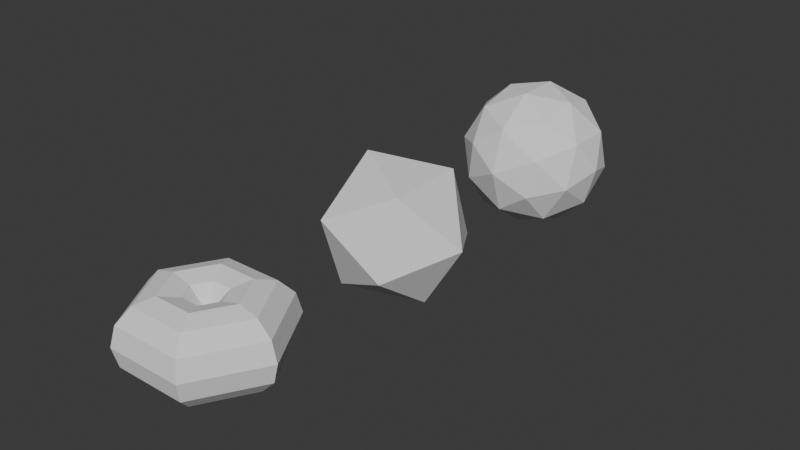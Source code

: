 # Source: viruses.blend  (saved by Blender 4.3.34; exported with 4.5.12 LTS)
import bpy
from mathutils import Matrix  # noqa: F401  (used for matrix-valued properties, if any)

bpy.ops.wm.read_factory_settings(use_empty=True)
scene = bpy.context.scene
scene.name = 'Scene'

# ---- collections
col_collection = bpy.data.collections.new('Collection'); scene.collection.children.link(col_collection)

# ---- world
world_world = bpy.data.worlds.new('World'); scene.world = world_world
world_world.use_nodes = True; world_world.node_tree.nodes.clear()
_N = world_world.node_tree.nodes; _L = world_world.node_tree.links
n0 = _N.new('ShaderNodeOutputWorld'); n0.name = 'World Output'; n0.location = (300, 300)
n1 = _N.new('ShaderNodeBackground'); n1.name = 'Background'; n1.location = (10, 300)
n1.inputs[0].default_value = (0.05088, 0.05088, 0.05088, 1.0)
_L.new(n1.outputs[0], n0.inputs[0])
n0.is_active_output = True
world_world.color = (0.05088, 0.05088, 0.05088)
world_world.sun_shadow_jitter_overblur = 0.0

# ---- meshes
me_ico_sphere_x1 = bpy.data.meshes.new('ico_sphere_x1')
me_ico_sphere_x1.from_pydata([(-1.0, 0.0, 4.371e-08), (-0.4472, -0.5257, -0.7236), (-0.4472, -0.8506, 0.2764), (-0.4472, 0.0, 0.8944), (-0.4472, 0.8506, 0.2764), (-0.4472, 0.5257, -0.7236), (0.4472, -0.8506, -0.2764), (0.4472, -0.5257, 0.7236), (0.4472, 0.5257, 0.7236), (0.4472, 0.8506, -0.2764), (0.4472, 0.0, -0.8944), (1.0, 0.0, -4.371e-08)], [], [(0, 1, 2), (1, 0, 5), (0, 2, 3), (0, 3, 4), (0, 4, 5), (1, 5, 10), (2, 1, 6), (3, 2, 7), (4, 3, 8), (5, 4, 9), (1, 10, 6), (2, 6, 7), (3, 7, 8), (4, 8, 9), (5, 9, 10), (6, 10, 11), (7, 6, 11), (8, 7, 11), (9, 8, 11), (10, 9, 11)])
_uv = me_ico_sphere_x1.uv_layers.new(name='UV 贴图')
_uv.uv.foreach_set('vector', [0.1818, 0.0, 0.2727, 0.1575, 0.09091, 0.1575, 0.2727, 0.1575, 0.3636, 0.0, 0.4545, 0.1575, 0.9091, 0.0, 1.0, 0.1575, 0.8182, 0.1575, 0.7273, 0.0, 0.8182, 0.1575, 0.6364, 0.1575, 0.5455, 0.0, 0.6364, 0.1575, 0.4545, 0.1575, 0.2727, 0.1575, 0.4545, 0.1575, 0.3636, 0.3149, 0.09091, 0.1575, 0.2727, 0.1575, 0.1818, 0.3149, 0.8182, 0.1575, 1.0, 0.1575, 0.9091, 0.3149, 0.6364, 0.1575, 0.8182, 0.1575, 0.7273, 0.3149, 0.4545, 0.1575, 0.6364, 0.1575, 0.5455, 0.3149, 0.2727, 0.1575, 0.3636, 0.3149, 0.1818, 0.3149, 0.09091, 0.1575, 0.1818, 0.3149, 0.0, 0.3149, 0.8182, 0.1575, 0.9091, 0.3149, 0.7273, 0.3149, 0.6364, 0.1575, 0.7273, 0.3149, 0.5455, 0.3149, 0.4545, 0.1575, 0.5455, 0.3149, 0.3636, 0.3149, 0.1818, 0.3149, 0.3636, 0.3149, 0.2727, 0.4724, 0.0, 0.3149, 0.1818, 0.3149, 0.09091, 0.4724, 0.7273, 0.3149, 0.9091, 0.3149, 0.8182, 0.4724, 0.5455, 0.3149, 0.7273, 0.3149, 0.6364, 0.4724, 0.3636, 0.3149, 0.5455, 0.3149, 0.4545, 0.4724])
me_ico_sphere_x1.update()
me_ico_sphere_x2 = bpy.data.meshes.new('ico_sphere_x2')
me_ico_sphere_x2.from_pydata([(-1.0, 0.0, 4.371e-08), (-0.4472, -0.5257, -0.7236), (-0.4472, -0.8506, 0.2764), (-0.4472, 0.0, 0.8944), (-0.4472, 0.8506, 0.2764), (-0.4472, 0.5257, -0.7236), (0.4472, -0.8506, -0.2764), (0.4472, -0.5257, 0.7236), (0.4472, 0.5257, 0.7236), (0.4472, 0.8506, -0.2764), (0.4472, 0.0, -0.8944), (1.0, 0.0, -4.371e-08), (-0.8507, -0.5, 0.1625), (-0.8507, -0.309, -0.4253), (-0.5257, -0.809, -0.2629), (-0.5257, 0.0, -0.8506), (-0.8507, 0.309, -0.4253), (-0.8507, 0.0, 0.5257), (-0.5257, -0.5, 0.6882), (-0.8507, 0.5, 0.1625), (-0.5257, 0.5, 0.6882), (-0.5257, 0.809, -0.2629), (-4.157e-08, -0.309, -0.9511), (-4.157e-08, 0.309, -0.9511), (0.0, -1.0, 0.0), (-2.569e-08, -0.809, -0.5878), (4.157e-08, -0.309, 0.9511), (2.569e-08, -0.809, 0.5878), (2.569e-08, 0.809, 0.5878), (4.157e-08, 0.309, 0.9511), (-2.569e-08, 0.809, -0.5878), (0.0, 1.0, 0.0), (0.5257, -0.5, -0.6882), (0.5257, -0.809, 0.2629), (0.5257, 0.0, 0.8506), (0.5257, 0.809, 0.2629), (0.5257, 0.5, -0.6882), (0.8507, -0.5, -0.1625), (0.8507, 0.0, -0.5257), (0.8507, -0.309, 0.4253), (0.8507, 0.309, 0.4253), (0.8507, 0.5, -0.1625)], [], [(0, 13, 12), (1, 13, 15), (0, 12, 17), (0, 17, 19), (0, 19, 16), (1, 15, 22), (2, 14, 24), (3, 18, 26), (4, 20, 28), (5, 21, 30), (1, 22, 25), (2, 24, 27), (3, 26, 29), (4, 28, 31), (5, 30, 23), (6, 32, 37), (7, 33, 39), (8, 34, 40), (9, 35, 41), (10, 36, 38), (38, 41, 11), (38, 36, 41), (36, 9, 41), (41, 40, 11), (41, 35, 40), (35, 8, 40), (40, 39, 11), (40, 34, 39), (34, 7, 39), (39, 37, 11), (39, 33, 37), (33, 6, 37), (37, 38, 11), (37, 32, 38), (32, 10, 38), (23, 36, 10), (23, 30, 36), (30, 9, 36), (31, 35, 9), (31, 28, 35), (28, 8, 35), (29, 34, 8), (29, 26, 34), (26, 7, 34), (27, 33, 7), (27, 24, 33), (24, 6, 33), (25, 32, 6), (25, 22, 32), (22, 10, 32), (30, 31, 9), (30, 21, 31), (21, 4, 31), (28, 29, 8), (28, 20, 29), (20, 3, 29), (26, 27, 7), (26, 18, 27), (18, 2, 27), (24, 25, 6), (24, 14, 25), (14, 1, 25), (22, 23, 10), (22, 15, 23), (15, 5, 23), (16, 21, 5), (16, 19, 21), (19, 4, 21), (19, 20, 4), (19, 17, 20), (17, 3, 20), (17, 18, 3), (17, 12, 18), (12, 2, 18), (15, 16, 5), (15, 13, 16), (13, 0, 16), (12, 14, 2), (12, 13, 14), (13, 1, 14)])
_uv = me_ico_sphere_x2.uv_layers.new(name='UV 贴图')
_uv.uv.foreach_set('vector', [0.1818, 0.0, 0.2273, 0.07873, 0.1364, 0.07873, 0.2727, 0.1575, 0.3182, 0.07873, 0.3636, 0.1575, 0.9091, 0.0, 0.9545, 0.07873, 0.8636, 0.07873, 0.7273, 0.0, 0.7727, 0.07873, 0.6818, 0.07873, 0.5455, 0.0, 0.5909, 0.07873, 0.5, 0.07873, 0.2727, 0.1575, 0.3636, 0.1575, 0.3182, 0.2362, 0.09091, 0.1575, 0.1818, 0.1575, 0.1364, 0.2362, 0.8182, 0.1575, 0.9091, 0.1575, 0.8636, 0.2362, 0.6364, 0.1575, 0.7273, 0.1575, 0.6818, 0.2362, 0.4545, 0.1575, 0.5455, 0.1575, 0.5, 0.2362, 0.2727, 0.1575, 0.3182, 0.2362, 0.2273, 0.2362, 0.09091, 0.1575, 0.1364, 0.2362, 0.04546, 0.2362, 0.8182, 0.1575, 0.8636, 0.2362, 0.7727, 0.2362, 0.6364, 0.1575, 0.6818, 0.2362, 0.5909, 0.2362, 0.4545, 0.1575, 0.5, 0.2362, 0.4091, 0.2362, 0.1818, 0.3149, 0.2727, 0.3149, 0.2273, 0.3937, 0.0, 0.3149, 0.09091, 0.3149, 0.04546, 0.3937, 0.7273, 0.3149, 0.8182, 0.3149, 0.7727, 0.3937, 0.5455, 0.3149, 0.6364, 0.3149, 0.5909, 0.3937, 0.3636, 0.3149, 0.4545, 0.3149, 0.4091, 0.3937, 0.4091, 0.3937, 0.5, 0.3937, 0.4545, 0.4724, 0.4091, 0.3937, 0.4545, 0.3149, 0.5, 0.3937, 0.4545, 0.3149, 0.5455, 0.3149, 0.5, 0.3937, 0.5909, 0.3937, 0.6818, 0.3937, 0.6364, 0.4724, 0.5909, 0.3937, 0.6364, 0.3149, 0.6818, 0.3937, 0.6364, 0.3149, 0.7273, 0.3149, 0.6818, 0.3937, 0.7727, 0.3937, 0.8636, 0.3937, 0.8182, 0.4724, 0.7727, 0.3937, 0.8182, 0.3149, 0.8636, 0.3937, 0.8182, 0.3149, 0.9091, 0.3149, 0.8636, 0.3937, 0.04546, 0.3937, 0.1364, 0.3937, 0.09091, 0.4724, 0.04546, 0.3937, 0.09091, 0.3149, 0.1364, 0.3937, 0.09091, 0.3149, 0.1818, 0.3149, 0.1364, 0.3937, 0.2273, 0.3937, 0.3182, 0.3937, 0.2727, 0.4724, 0.2273, 0.3937, 0.2727, 0.3149, 0.3182, 0.3937, 0.2727, 0.3149, 0.3636, 0.3149, 0.3182, 0.3937, 0.4091, 0.2362, 0.4545, 0.3149, 0.3636, 0.3149, 0.4091, 0.2362, 0.5, 0.2362, 0.4545, 0.3149, 0.5, 0.2362, 0.5455, 0.3149, 0.4545, 0.3149, 0.5909, 0.2362, 0.6364, 0.3149, 0.5455, 0.3149, 0.5909, 0.2362, 0.6818, 0.2362, 0.6364, 0.3149, 0.6818, 0.2362, 0.7273, 0.3149, 0.6364, 0.3149, 0.7727, 0.2362, 0.8182, 0.3149, 0.7273, 0.3149, 0.7727, 0.2362, 0.8636, 0.2362, 0.8182, 0.3149, 0.8636, 0.2362, 0.9091, 0.3149, 0.8182, 0.3149, 0.04546, 0.2362, 0.09091, 0.3149, 0.0, 0.3149, 0.04546, 0.2362, 0.1364, 0.2362, 0.09091, 0.3149, 0.1364, 0.2362, 0.1818, 0.3149, 0.09091, 0.3149, 0.2273, 0.2362, 0.2727, 0.3149, 0.1818, 0.3149, 0.2273, 0.2362, 0.3182, 0.2362, 0.2727, 0.3149, 0.3182, 0.2362, 0.3636, 0.3149, 0.2727, 0.3149, 0.5, 0.2362, 0.5909, 0.2362, 0.5455, 0.3149, 0.5, 0.2362, 0.5455, 0.1575, 0.5909, 0.2362, 0.5455, 0.1575, 0.6364, 0.1575, 0.5909, 0.2362, 0.6818, 0.2362, 0.7727, 0.2362, 0.7273, 0.3149, 0.6818, 0.2362, 0.7273, 0.1575, 0.7727, 0.2362, 0.7273, 0.1575, 0.8182, 0.1575, 0.7727, 0.2362, 0.8636, 0.2362, 0.9545, 0.2362, 0.9091, 0.3149, 0.8636, 0.2362, 0.9091, 0.1575, 0.9545, 0.2362, 0.9091, 0.1575, 1.0, 0.1575, 0.9545, 0.2362, 0.1364, 0.2362, 0.2273, 0.2362, 0.1818, 0.3149, 0.1364, 0.2362, 0.1818, 0.1575, 0.2273, 0.2362, 0.1818, 0.1575, 0.2727, 0.1575, 0.2273, 0.2362, 0.3182, 0.2362, 0.4091, 0.2362, 0.3636, 0.3149, 0.3182, 0.2362, 0.3636, 0.1575, 0.4091, 0.2362, 0.3636, 0.1575, 0.4545, 0.1575, 0.4091, 0.2362, 0.5, 0.07873, 0.5455, 0.1575, 0.4545, 0.1575, 0.5, 0.07873, 0.5909, 0.07873, 0.5455, 0.1575, 0.5909, 0.07873, 0.6364, 0.1575, 0.5455, 0.1575, 0.6818, 0.07873, 0.7273, 0.1575, 0.6364, 0.1575, 0.6818, 0.07873, 0.7727, 0.07873, 0.7273, 0.1575, 0.7727, 0.07873, 0.8182, 0.1575, 0.7273, 0.1575, 0.8636, 0.07873, 0.9091, 0.1575, 0.8182, 0.1575, 0.8636, 0.07873, 0.9545, 0.07873, 0.9091, 0.1575, 0.9545, 0.07873, 1.0, 0.1575, 0.9091, 0.1575, 0.3636, 0.1575, 0.4091, 0.07873, 0.4545, 0.1575, 0.3636, 0.1575, 0.3182, 0.07873, 0.4091, 0.07873, 0.3182, 0.07873, 0.3636, 0.0, 0.4091, 0.07873, 0.1364, 0.07873, 0.1818, 0.1575, 0.09091, 0.1575, 0.1364, 0.07873, 0.2273, 0.07873, 0.1818, 0.1575, 0.2273, 0.07873, 0.2727, 0.1575, 0.1818, 0.1575])
me_ico_sphere_x2.update()
me_ring = bpy.data.meshes.new('ring')
me_ring.from_pydata([(1.0, 0.0, 0.0), (0.933, 0.0, 0.25), (0.75, 0.0, 0.433), (0.5, 0.0, 0.5), (0.25, 0.0, 0.433), (0.06699, 0.0, 0.25), (0.0, 0.0, 6.123e-17), (0.06699, 0.0, -0.25), (0.25, 0.0, -0.433), (0.5, 0.0, -0.5), (0.75, 0.0, -0.433), (0.933, 0.0, -0.25), (0.5, 0.866, 0.0), (0.4665, 0.808, 0.25), (0.375, 0.6495, 0.433), (0.25, 0.433, 0.5), (0.125, 0.2165, 0.433), (0.03349, 0.05801, 0.25), (0.0, 0.0, 6.123e-17), (0.03349, 0.05801, -0.25), (0.125, 0.2165, -0.433), (0.25, 0.433, -0.5), (0.375, 0.6495, -0.433), (0.4665, 0.808, -0.25), (-0.5, 0.866, 0.0), (-0.4665, 0.808, 0.25), (-0.375, 0.6495, 0.433), (-0.25, 0.433, 0.5), (-0.125, 0.2165, 0.433), (-0.03349, 0.05801, 0.25), (0.0, 0.0, 6.123e-17), (-0.03349, 0.05801, -0.25), (-0.125, 0.2165, -0.433), (-0.25, 0.433, -0.5), (-0.375, 0.6495, -0.433), (-0.4665, 0.808, -0.25), (-1.0, 8.742e-08, 0.0), (-0.933, 8.157e-08, 0.25), (-0.75, 6.557e-08, 0.433), (-0.5, 4.371e-08, 0.5), (-0.25, 2.186e-08, 0.433), (-0.06699, 5.856e-09, 0.25), (0.0, 0.0, 6.123e-17), (-0.06699, 5.856e-09, -0.25), (-0.25, 2.186e-08, -0.433), (-0.5, 4.371e-08, -0.5), (-0.75, 6.557e-08, -0.433), (-0.933, 8.157e-08, -0.25), (-0.5, -0.866, 0.0), (-0.4665, -0.808, 0.25), (-0.375, -0.6495, 0.433), (-0.25, -0.433, 0.5), (-0.125, -0.2165, 0.433), (-0.03349, -0.05801, 0.25), (0.0, 0.0, 6.123e-17), (-0.03349, -0.05801, -0.25), (-0.125, -0.2165, -0.433), (-0.25, -0.433, -0.5), (-0.375, -0.6495, -0.433), (-0.4665, -0.808, -0.25), (0.5, -0.866, 0.0), (0.4665, -0.808, 0.25), (0.375, -0.6495, 0.433), (0.25, -0.433, 0.5), (0.125, -0.2165, 0.433), (0.03349, -0.05801, 0.25), (0.0, 0.0, 6.123e-17), (0.03349, -0.05801, -0.25), (0.125, -0.2165, -0.433), (0.25, -0.433, -0.5), (0.375, -0.6495, -0.433), (0.4665, -0.808, -0.25)], [], [(0, 12, 13, 1), (1, 13, 14, 2), (2, 14, 15, 3), (3, 15, 16, 4), (4, 16, 17, 5), (5, 17, 18, 6), (6, 18, 19, 7), (7, 19, 20, 8), (8, 20, 21, 9), (9, 21, 22, 10), (10, 22, 23, 11), (11, 23, 12, 0), (12, 24, 25, 13), (13, 25, 26, 14), (14, 26, 27, 15), (15, 27, 28, 16), (16, 28, 29, 17), (17, 29, 30, 18), (18, 30, 31, 19), (19, 31, 32, 20), (20, 32, 33, 21), (21, 33, 34, 22), (22, 34, 35, 23), (23, 35, 24, 12), (24, 36, 37, 25), (25, 37, 38, 26), (26, 38, 39, 27), (27, 39, 40, 28), (28, 40, 41, 29), (29, 41, 42, 30), (30, 42, 43, 31), (31, 43, 44, 32), (32, 44, 45, 33), (33, 45, 46, 34), (34, 46, 47, 35), (35, 47, 36, 24), (36, 48, 49, 37), (37, 49, 50, 38), (38, 50, 51, 39), (39, 51, 52, 40), (40, 52, 53, 41), (41, 53, 54, 42), (42, 54, 55, 43), (43, 55, 56, 44), (44, 56, 57, 45), (45, 57, 58, 46), (46, 58, 59, 47), (47, 59, 48, 36), (48, 60, 61, 49), (49, 61, 62, 50), (50, 62, 63, 51), (51, 63, 64, 52), (52, 64, 65, 53), (53, 65, 66, 54), (54, 66, 67, 55), (55, 67, 68, 56), (56, 68, 69, 57), (57, 69, 70, 58), (58, 70, 71, 59), (59, 71, 60, 48), (60, 0, 1, 61), (61, 1, 2, 62), (62, 2, 3, 63), (63, 3, 4, 64), (64, 4, 5, 65), (65, 5, 6, 66), (66, 6, 7, 67), (67, 7, 8, 68), (68, 8, 9, 69), (69, 9, 10, 70), (70, 10, 11, 71), (71, 11, 0, 60)])
_uv = me_ring.uv_layers.new(name='UVMap')
_uv.uv.foreach_set('vector', [0.5, 0.5, 0.6667, 0.5, 0.6667, 0.5833, 0.5, 0.5833, 0.5, 0.5833, 0.6667, 0.5833, 0.6667, 0.6667, 0.5, 0.6667, 0.5, 0.6667, 0.6667, 0.6667, 0.6667, 0.75, 0.5, 0.75, 0.5, 0.75, 0.6667, 0.75, 0.6667, 0.8333, 0.5, 0.8333, 0.5, 0.8333, 0.6667, 0.8333, 0.6667, 0.9167, 0.5, 0.9167, 0.5, 0.9167, 0.6667, 0.9167, 0.6667, 1.0, 0.5, 1.0, 0.5, 2.22e-16, 0.6667, 2.22e-16, 0.6667, 0.08333, 0.5, 0.08333, 0.5, 0.08333, 0.6667, 0.08333, 0.6667, 0.1667, 0.5, 0.1667, 0.5, 0.1667, 0.6667, 0.1667, 0.6667, 0.25, 0.5, 0.25, 0.5, 0.25, 0.6667, 0.25, 0.6667, 0.3333, 0.5, 0.3333, 0.5, 0.3333, 0.6667, 0.3333, 0.6667, 0.4167, 0.5, 0.4167, 0.5, 0.4167, 0.6667, 0.4167, 0.6667, 0.5, 0.5, 0.5, 0.6667, 0.5, 0.8333, 0.5, 0.8333, 0.5833, 0.6667, 0.5833, 0.6667, 0.5833, 0.8333, 0.5833, 0.8333, 0.6667, 0.6667, 0.6667, 0.6667, 0.6667, 0.8333, 0.6667, 0.8333, 0.75, 0.6667, 0.75, 0.6667, 0.75, 0.8333, 0.75, 0.8333, 0.8333, 0.6667, 0.8333, 0.6667, 0.8333, 0.8333, 0.8333, 0.8333, 0.9167, 0.6667, 0.9167, 0.6667, 0.9167, 0.8333, 0.9167, 0.8333, 1.0, 0.6667, 1.0, 0.6667, 2.22e-16, 0.8333, 2.22e-16, 0.8333, 0.08333, 0.6667, 0.08333, 0.6667, 0.08333, 0.8333, 0.08333, 0.8333, 0.1667, 0.6667, 0.1667, 0.6667, 0.1667, 0.8333, 0.1667, 0.8333, 0.25, 0.6667, 0.25, 0.6667, 0.25, 0.8333, 0.25, 0.8333, 0.3333, 0.6667, 0.3333, 0.6667, 0.3333, 0.8333, 0.3333, 0.8333, 0.4167, 0.6667, 0.4167, 0.6667, 0.4167, 0.8333, 0.4167, 0.8333, 0.5, 0.6667, 0.5, 0.8333, 0.5, 1.0, 0.5, 1.0, 0.5833, 0.8333, 0.5833, 0.8333, 0.5833, 1.0, 0.5833, 1.0, 0.6667, 0.8333, 0.6667, 0.8333, 0.6667, 1.0, 0.6667, 1.0, 0.75, 0.8333, 0.75, 0.8333, 0.75, 1.0, 0.75, 1.0, 0.8333, 0.8333, 0.8333, 0.8333, 0.8333, 1.0, 0.8333, 1.0, 0.9167, 0.8333, 0.9167, 0.8333, 0.9167, 1.0, 0.9167, 1.0, 1.0, 0.8333, 1.0, 0.8333, 2.22e-16, 1.0, 2.22e-16, 1.0, 0.08333, 0.8333, 0.08333, 0.8333, 0.08333, 1.0, 0.08333, 1.0, 0.1667, 0.8333, 0.1667, 0.8333, 0.1667, 1.0, 0.1667, 1.0, 0.25, 0.8333, 0.25, 0.8333, 0.25, 1.0, 0.25, 1.0, 0.3333, 0.8333, 0.3333, 0.8333, 0.3333, 1.0, 0.3333, 1.0, 0.4167, 0.8333, 0.4167, 0.8333, 0.4167, 1.0, 0.4167, 1.0, 0.5, 0.8333, 0.5, -1.11e-16, 0.5, 0.1667, 0.5, 0.1667, 0.5833, -1.11e-16, 0.5833, -1.11e-16, 0.5833, 0.1667, 0.5833, 0.1667, 0.6667, -1.11e-16, 0.6667, -1.11e-16, 0.6667, 0.1667, 0.6667, 0.1667, 0.75, -1.11e-16, 0.75, -1.11e-16, 0.75, 0.1667, 0.75, 0.1667, 0.8333, -1.11e-16, 0.8333, -1.11e-16, 0.8333, 0.1667, 0.8333, 0.1667, 0.9167, -1.11e-16, 0.9167, -1.11e-16, 0.9167, 0.1667, 0.9167, 0.1667, 1.0, -1.11e-16, 1.0, -1.11e-16, 2.22e-16, 0.1667, 2.22e-16, 0.1667, 0.08333, -1.11e-16, 0.08333, -1.11e-16, 0.08333, 0.1667, 0.08333, 0.1667, 0.1667, -1.11e-16, 0.1667, -1.11e-16, 0.1667, 0.1667, 0.1667, 0.1667, 0.25, -1.11e-16, 0.25, -1.11e-16, 0.25, 0.1667, 0.25, 0.1667, 0.3333, -1.11e-16, 0.3333, -1.11e-16, 0.3333, 0.1667, 0.3333, 0.1667, 0.4167, -1.11e-16, 0.4167, -1.11e-16, 0.4167, 0.1667, 0.4167, 0.1667, 0.5, -1.11e-16, 0.5, 0.1667, 0.5, 0.3333, 0.5, 0.3333, 0.5833, 0.1667, 0.5833, 0.1667, 0.5833, 0.3333, 0.5833, 0.3333, 0.6667, 0.1667, 0.6667, 0.1667, 0.6667, 0.3333, 0.6667, 0.3333, 0.75, 0.1667, 0.75, 0.1667, 0.75, 0.3333, 0.75, 0.3333, 0.8333, 0.1667, 0.8333, 0.1667, 0.8333, 0.3333, 0.8333, 0.3333, 0.9167, 0.1667, 0.9167, 0.1667, 0.9167, 0.3333, 0.9167, 0.3333, 1.0, 0.1667, 1.0, 0.1667, 2.22e-16, 0.3333, 2.22e-16, 0.3333, 0.08333, 0.1667, 0.08333, 0.1667, 0.08333, 0.3333, 0.08333, 0.3333, 0.1667, 0.1667, 0.1667, 0.1667, 0.1667, 0.3333, 0.1667, 0.3333, 0.25, 0.1667, 0.25, 0.1667, 0.25, 0.3333, 0.25, 0.3333, 0.3333, 0.1667, 0.3333, 0.1667, 0.3333, 0.3333, 0.3333, 0.3333, 0.4167, 0.1667, 0.4167, 0.1667, 0.4167, 0.3333, 0.4167, 0.3333, 0.5, 0.1667, 0.5, 0.3333, 0.5, 0.5, 0.5, 0.5, 0.5833, 0.3333, 0.5833, 0.3333, 0.5833, 0.5, 0.5833, 0.5, 0.6667, 0.3333, 0.6667, 0.3333, 0.6667, 0.5, 0.6667, 0.5, 0.75, 0.3333, 0.75, 0.3333, 0.75, 0.5, 0.75, 0.5, 0.8333, 0.3333, 0.8333, 0.3333, 0.8333, 0.5, 0.8333, 0.5, 0.9167, 0.3333, 0.9167, 0.3333, 0.9167, 0.5, 0.9167, 0.5, 1.0, 0.3333, 1.0, 0.3333, 2.22e-16, 0.5, 2.22e-16, 0.5, 0.08333, 0.3333, 0.08333, 0.3333, 0.08333, 0.5, 0.08333, 0.5, 0.1667, 0.3333, 0.1667, 0.3333, 0.1667, 0.5, 0.1667, 0.5, 0.25, 0.3333, 0.25, 0.3333, 0.25, 0.5, 0.25, 0.5, 0.3333, 0.3333, 0.3333, 0.3333, 0.3333, 0.5, 0.3333, 0.5, 0.4167, 0.3333, 0.4167, 0.3333, 0.4167, 0.5, 0.4167, 0.5, 0.5, 0.3333, 0.5])
me_ring.update()

# ---- objects
ob_ico_sphere_x1 = bpy.data.objects.new('ico_sphere_x1', me_ico_sphere_x1)
ob_ico_sphere_x2 = bpy.data.objects.new('ico_sphere_x2', me_ico_sphere_x2)
ob_ring = bpy.data.objects.new('ring', me_ring)

# ---- transforms, parenting, visibility, modifiers, constraints
ob_ico_sphere_x1.location = (0.0, 0.0, 0.0)
ob_ico_sphere_x2.location = (0.0, 3.0, 0.0)
ob_ring.location = (0.0, -3.0, 0.0)

# ---- collection membership
col_collection.objects.link(ob_ico_sphere_x1)
col_collection.objects.link(ob_ico_sphere_x2)
col_collection.objects.link(ob_ring)

# ---- scene / render settings (as saved in the file)
scene.frame_start = 1; scene.frame_end = 250; scene.frame_set(1)
scene.render.engine = 'BLENDER_EEVEE_NEXT'
bpy.context.view_layer.update()

# ---- added for rendering (the .blend has no active camera and no usable light): camera, sun
cam_auto = bpy.data.cameras.new('AutoCamera')
cam_auto.lens = 50.0
cam_auto.sensor_width = 36.0
cam_auto.clip_end = 1000.0
ob_auto_camera = bpy.data.objects.new('AutoCamera', cam_auto)
scene.collection.objects.link(ob_auto_camera)
ob_auto_camera.location = (7.71287, -9.18845, 6.17029)
ob_auto_camera.rotation_euler = (1.09748, -7.21219e-08, 0.694738)
scene.camera = ob_auto_camera
light_auto_sun = bpy.data.lights.new('AutoSun', 'SUN')
light_auto_sun.energy = 3.0
light_auto_sun.angle = 0.0523599
ob_auto_sun = bpy.data.objects.new('AutoSun', light_auto_sun)
scene.collection.objects.link(ob_auto_sun)
ob_auto_sun.rotation_euler = (0.872665, 0.174533, 0.523599)
bpy.context.view_layer.update()
